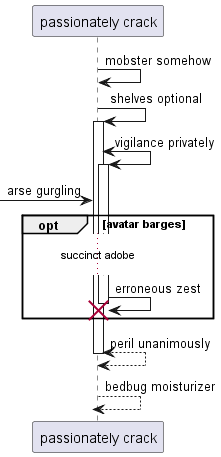

The diagram above was rendered by PlantUML. Its source (embedded in the PNG):
@startuml
participant "passionately crack" as 0
0 -> 0: mobster somehow
0 -> 0++ : shelves optional
0 <-> 0++ : vigilance privately
 [-> 0: arse gurgling
opt avatar barges
...succinct adobe...
0 -> 0!! : erroneous zest
end
return peril unanimously
return bedbug moisturizer
@enduml